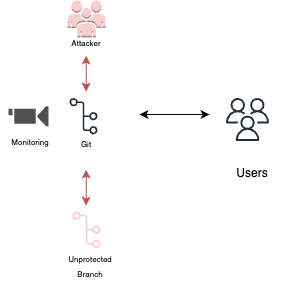

The diagram above was exported from draw.io. Its source (the exported page's mxGraphModel, read from the mxfile embedded in the PNG):
<mxGraphModel dx="586" dy="345" grid="0" gridSize="10" guides="1" tooltips="1" connect="1" arrows="1" fold="1" page="1" pageScale="1" pageWidth="850" pageHeight="1100" math="0" shadow="0">
  <root>
    <mxCell id="0" />
    <mxCell id="1" parent="0" />
    <mxCell id="b94HZelUpRPoaxA_aSND-3" value="" style="sketch=0;outlineConnect=0;fontColor=#232F3E;gradientColor=none;fillColor=#232F3D;strokeColor=none;dashed=0;verticalLabelPosition=bottom;verticalAlign=top;align=center;html=1;fontSize=12;fontStyle=0;aspect=fixed;pointerEvents=1;shape=mxgraph.aws4.users;" vertex="1" parent="1">
      <mxGeometry x="488.5" y="256.5" width="43" height="43" as="geometry" />
    </mxCell>
    <mxCell id="b94HZelUpRPoaxA_aSND-4" value="Users" style="text;html=1;strokeColor=none;fillColor=none;align=center;verticalAlign=middle;whiteSpace=wrap;rounded=0;" vertex="1" parent="1">
      <mxGeometry x="485" y="317" width="60" height="30" as="geometry" />
    </mxCell>
    <mxCell id="b94HZelUpRPoaxA_aSND-6" value="" style="endArrow=classic;startArrow=classic;html=1;rounded=0;" edge="1" parent="1">
      <mxGeometry width="50" height="50" relative="1" as="geometry">
        <mxPoint x="402" y="273" as="sourcePoint" />
        <mxPoint x="472" y="273" as="targetPoint" />
      </mxGeometry>
    </mxCell>
    <mxCell id="b94HZelUpRPoaxA_aSND-7" value="" style="outlineConnect=0;dashed=0;verticalLabelPosition=bottom;verticalAlign=top;align=center;html=1;shape=mxgraph.aws3.users;fillColor=#f8cecc;strokeColor=#b85450;" vertex="1" parent="1">
      <mxGeometry x="330" y="159" width="38" height="37" as="geometry" />
    </mxCell>
    <mxCell id="b94HZelUpRPoaxA_aSND-8" value="&lt;font style=&quot;font-size: 8px;&quot;&gt;Attacker&lt;/font&gt;" style="text;html=1;strokeColor=none;fillColor=none;align=center;verticalAlign=middle;whiteSpace=wrap;rounded=0;" vertex="1" parent="1">
      <mxGeometry x="319" y="186" width="60" height="30" as="geometry" />
    </mxCell>
    <mxCell id="b94HZelUpRPoaxA_aSND-40" value="" style="endArrow=classic;startArrow=classic;html=1;rounded=0;fillColor=#f8cecc;strokeColor=#b85450;" edge="1" parent="1">
      <mxGeometry width="50" height="50" relative="1" as="geometry">
        <mxPoint x="348.68" y="250" as="sourcePoint" />
        <mxPoint x="348.68" y="214" as="targetPoint" />
      </mxGeometry>
    </mxCell>
    <mxCell id="b94HZelUpRPoaxA_aSND-92" value="&lt;font style=&quot;font-size: 8px;&quot;&gt;Git&lt;br&gt;&lt;/font&gt;" style="text;html=1;strokeColor=none;fillColor=none;align=center;verticalAlign=middle;whiteSpace=wrap;rounded=0;" vertex="1" parent="1">
      <mxGeometry x="319" y="286.5" width="60" height="30" as="geometry" />
    </mxCell>
    <mxCell id="b94HZelUpRPoaxA_aSND-104" value="" style="sketch=0;outlineConnect=0;fontColor=#232F3E;gradientColor=none;fillColor=#232F3D;strokeColor=none;dashed=0;verticalLabelPosition=bottom;verticalAlign=top;align=center;html=1;fontSize=12;fontStyle=0;aspect=fixed;pointerEvents=1;shape=mxgraph.aws4.git_repository;" vertex="1" parent="1">
      <mxGeometry x="332" y="256.5" width="28" height="36.4" as="geometry" />
    </mxCell>
    <mxCell id="b94HZelUpRPoaxA_aSND-105" value="" style="sketch=0;pointerEvents=1;shadow=0;dashed=0;html=1;strokeColor=none;fillColor=#505050;labelPosition=center;verticalLabelPosition=bottom;verticalAlign=top;outlineConnect=0;align=center;shape=mxgraph.office.devices.video_camera;" vertex="1" parent="1">
      <mxGeometry x="271" y="264.7" width="40" height="20" as="geometry" />
    </mxCell>
    <mxCell id="b94HZelUpRPoaxA_aSND-106" value="&lt;font style=&quot;font-size: 8px;&quot;&gt;Monitoring&lt;br&gt;&lt;/font&gt;" style="text;html=1;strokeColor=none;fillColor=none;align=center;verticalAlign=middle;whiteSpace=wrap;rounded=0;" vertex="1" parent="1">
      <mxGeometry x="263" y="284.7" width="60" height="30" as="geometry" />
    </mxCell>
    <mxCell id="b94HZelUpRPoaxA_aSND-107" value="" style="sketch=0;outlineConnect=0;fillColor=#f8cecc;strokeColor=#b85450;dashed=0;verticalLabelPosition=bottom;verticalAlign=top;align=center;html=1;fontSize=12;fontStyle=0;aspect=fixed;pointerEvents=1;shape=mxgraph.aws4.git_repository;" vertex="1" parent="1">
      <mxGeometry x="335" y="370" width="28" height="36.4" as="geometry" />
    </mxCell>
    <mxCell id="b94HZelUpRPoaxA_aSND-108" value="" style="endArrow=classic;startArrow=classic;html=1;rounded=0;fillColor=#f8cecc;strokeColor=#b85450;" edge="1" parent="1">
      <mxGeometry width="50" height="50" relative="1" as="geometry">
        <mxPoint x="348.68" y="364" as="sourcePoint" />
        <mxPoint x="348.68" y="328" as="targetPoint" />
      </mxGeometry>
    </mxCell>
    <mxCell id="b94HZelUpRPoaxA_aSND-109" value="&lt;font style=&quot;font-size: 8px;&quot;&gt;Unprotected Branch&lt;br&gt;&lt;/font&gt;" style="text;html=1;strokeColor=none;fillColor=none;align=center;verticalAlign=middle;whiteSpace=wrap;rounded=0;" vertex="1" parent="1">
      <mxGeometry x="323" y="409" width="60" height="30" as="geometry" />
    </mxCell>
  </root>
</mxGraphModel>